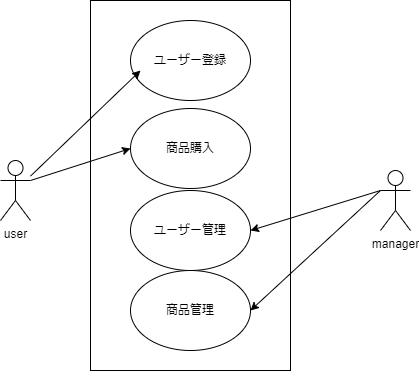

The diagram above was exported from draw.io. Its source (the exported page's mxGraphModel, read from the mxfile embedded in the PNG):
<mxGraphModel dx="478" dy="422" grid="1" gridSize="10" guides="1" tooltips="1" connect="1" arrows="1" fold="1" page="1" pageScale="1" pageWidth="827" pageHeight="1169" math="0" shadow="0">
  <root>
    <mxCell id="0" />
    <mxCell id="1" parent="0" />
    <mxCell id="2" value="user" style="shape=umlActor;verticalLabelPosition=bottom;verticalAlign=top;html=1;outlineConnect=0;" vertex="1" parent="1">
      <mxGeometry x="50" y="180" width="30" height="60" as="geometry" />
    </mxCell>
    <mxCell id="5" value="" style="rounded=0;whiteSpace=wrap;html=1;" vertex="1" parent="1">
      <mxGeometry x="140" y="20" width="200" height="370" as="geometry" />
    </mxCell>
    <mxCell id="6" value="manager" style="shape=umlActor;verticalLabelPosition=bottom;verticalAlign=top;html=1;outlineConnect=0;" vertex="1" parent="1">
      <mxGeometry x="430" y="190" width="30" height="60" as="geometry" />
    </mxCell>
    <mxCell id="9" value="ユーザー登録" style="ellipse;whiteSpace=wrap;html=1;" vertex="1" parent="1">
      <mxGeometry x="180" y="40" width="120" height="80" as="geometry" />
    </mxCell>
    <mxCell id="10" value="商品購入" style="ellipse;whiteSpace=wrap;html=1;" vertex="1" parent="1">
      <mxGeometry x="180" y="128" width="120" height="80" as="geometry" />
    </mxCell>
    <mxCell id="11" value="ユーザー管理" style="ellipse;whiteSpace=wrap;html=1;" vertex="1" parent="1">
      <mxGeometry x="180" y="210" width="120" height="80" as="geometry" />
    </mxCell>
    <mxCell id="12" value="商品管理" style="ellipse;whiteSpace=wrap;html=1;" vertex="1" parent="1">
      <mxGeometry x="180" y="290" width="120" height="80" as="geometry" />
    </mxCell>
    <mxCell id="16" value="" style="endArrow=classic;html=1;entryX=0;entryY=0.5;entryDx=0;entryDy=0;exitX=1;exitY=0.3333333333333333;exitDx=0;exitDy=0;exitPerimeter=0;" edge="1" parent="1" source="2" target="10">
      <mxGeometry width="50" height="50" relative="1" as="geometry">
        <mxPoint x="90" y="230" as="sourcePoint" />
        <mxPoint x="140" y="180" as="targetPoint" />
      </mxGeometry>
    </mxCell>
    <mxCell id="17" value="" style="endArrow=classic;html=1;entryX=0;entryY=0.5;entryDx=0;entryDy=0;" edge="1" parent="1" source="2">
      <mxGeometry width="50" height="50" relative="1" as="geometry">
        <mxPoint x="100" y="240" as="sourcePoint" />
        <mxPoint x="190" y="90" as="targetPoint" />
      </mxGeometry>
    </mxCell>
    <mxCell id="18" value="" style="endArrow=classic;html=1;entryX=1;entryY=0.5;entryDx=0;entryDy=0;exitX=0;exitY=0.3333333333333333;exitDx=0;exitDy=0;exitPerimeter=0;" edge="1" parent="1" source="6" target="11">
      <mxGeometry width="50" height="50" relative="1" as="geometry">
        <mxPoint x="90" y="210" as="sourcePoint" />
        <mxPoint x="190" y="178" as="targetPoint" />
      </mxGeometry>
    </mxCell>
    <mxCell id="19" value="" style="endArrow=classic;html=1;entryX=1;entryY=0.5;entryDx=0;entryDy=0;" edge="1" parent="1" target="12">
      <mxGeometry width="50" height="50" relative="1" as="geometry">
        <mxPoint x="430" y="210" as="sourcePoint" />
        <mxPoint x="310" y="260" as="targetPoint" />
      </mxGeometry>
    </mxCell>
  </root>
</mxGraphModel>